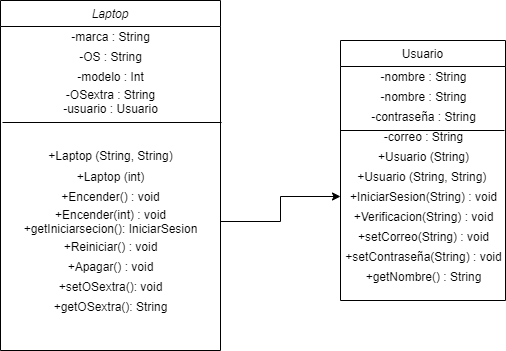

The diagram above was exported from draw.io. Its source (the exported page's mxGraphModel, read from the mxfile embedded in the PNG):
<mxGraphModel dx="868" dy="482" grid="1" gridSize="10" guides="1" tooltips="1" connect="1" arrows="1" fold="1" page="1" pageScale="1" pageWidth="827" pageHeight="1169" math="0" shadow="0">
  <root>
    <mxCell id="WIyWlLk6GJQsqaUBKTNV-0" />
    <mxCell id="WIyWlLk6GJQsqaUBKTNV-1" parent="WIyWlLk6GJQsqaUBKTNV-0" />
    <mxCell id="zkfFHV4jXpPFQw0GAbJ--0" value="Laptop" style="swimlane;fontStyle=2;align=center;verticalAlign=top;childLayout=stackLayout;horizontal=1;startSize=26;horizontalStack=0;resizeParent=1;resizeLast=0;collapsible=1;marginBottom=0;rounded=0;shadow=0;strokeWidth=1;" parent="WIyWlLk6GJQsqaUBKTNV-1" vertex="1">
      <mxGeometry x="170" y="150" width="220" height="350" as="geometry">
        <mxRectangle x="230" y="140" width="160" height="26" as="alternateBounds" />
      </mxGeometry>
    </mxCell>
    <mxCell id="440C02JR2Z3VditOYhMi-2" value="-marca : String" style="text;html=1;align=center;verticalAlign=middle;resizable=0;points=[];autosize=1;strokeWidth=1;" parent="zkfFHV4jXpPFQw0GAbJ--0" vertex="1">
      <mxGeometry y="26" width="220" height="20" as="geometry" />
    </mxCell>
    <mxCell id="440C02JR2Z3VditOYhMi-3" value="-OS : String" style="text;html=1;align=center;verticalAlign=middle;resizable=0;points=[];autosize=1;strokeWidth=1;" parent="zkfFHV4jXpPFQw0GAbJ--0" vertex="1">
      <mxGeometry y="46" width="220" height="20" as="geometry" />
    </mxCell>
    <mxCell id="440C02JR2Z3VditOYhMi-4" value="-modelo : Int" style="text;html=1;align=center;verticalAlign=middle;resizable=0;points=[];autosize=1;strokeWidth=1;" parent="zkfFHV4jXpPFQw0GAbJ--0" vertex="1">
      <mxGeometry y="66" width="220" height="20" as="geometry" />
    </mxCell>
    <mxCell id="440C02JR2Z3VditOYhMi-5" value="-OSextra : String&lt;br&gt;-usuario : Usuario" style="text;html=1;align=center;verticalAlign=middle;resizable=0;points=[];autosize=1;strokeWidth=1;" parent="zkfFHV4jXpPFQw0GAbJ--0" vertex="1">
      <mxGeometry y="86" width="220" height="30" as="geometry" />
    </mxCell>
    <mxCell id="440C02JR2Z3VditOYhMi-6" value="" style="endArrow=none;html=1;entryX=1.005;entryY=1.2;entryDx=0;entryDy=0;entryPerimeter=0;strokeWidth=1;exitX=0.009;exitY=0.12;exitDx=0;exitDy=0;exitPerimeter=0;" parent="zkfFHV4jXpPFQw0GAbJ--0" target="440C02JR2Z3VditOYhMi-5" edge="1" source="440C02JR2Z3VditOYhMi-10">
      <mxGeometry width="50" height="50" relative="1" as="geometry">
        <mxPoint y="110" as="sourcePoint" />
        <mxPoint x="160" y="110" as="targetPoint" />
      </mxGeometry>
    </mxCell>
    <mxCell id="440C02JR2Z3VditOYhMi-10" value="&lt;br&gt;&lt;br&gt;+Laptop (String, String)" style="text;html=1;align=center;verticalAlign=middle;resizable=0;points=[];autosize=1;strokeWidth=1;" parent="zkfFHV4jXpPFQw0GAbJ--0" vertex="1">
      <mxGeometry y="116" width="220" height="50" as="geometry" />
    </mxCell>
    <mxCell id="440C02JR2Z3VditOYhMi-12" value="+Laptop (int)" style="text;html=1;align=center;verticalAlign=middle;resizable=0;points=[];autosize=1;strokeWidth=1;" parent="zkfFHV4jXpPFQw0GAbJ--0" vertex="1">
      <mxGeometry y="166" width="220" height="20" as="geometry" />
    </mxCell>
    <mxCell id="440C02JR2Z3VditOYhMi-13" value="+Encender() : void" style="text;html=1;align=center;verticalAlign=middle;resizable=0;points=[];autosize=1;strokeWidth=1;" parent="zkfFHV4jXpPFQw0GAbJ--0" vertex="1">
      <mxGeometry y="186" width="220" height="20" as="geometry" />
    </mxCell>
    <mxCell id="440C02JR2Z3VditOYhMi-14" value="+Encender(int) : void&lt;br&gt;+getIniciarsecion(): IniciarSesion" style="text;html=1;align=center;verticalAlign=middle;resizable=0;points=[];autosize=1;strokeWidth=1;" parent="zkfFHV4jXpPFQw0GAbJ--0" vertex="1">
      <mxGeometry y="206" width="220" height="30" as="geometry" />
    </mxCell>
    <mxCell id="440C02JR2Z3VditOYhMi-15" value="+Reiniciar() : void" style="text;html=1;align=center;verticalAlign=middle;resizable=0;points=[];autosize=1;strokeWidth=1;" parent="zkfFHV4jXpPFQw0GAbJ--0" vertex="1">
      <mxGeometry y="236" width="220" height="20" as="geometry" />
    </mxCell>
    <mxCell id="440C02JR2Z3VditOYhMi-16" value="+Apagar() : void" style="text;html=1;align=center;verticalAlign=middle;resizable=0;points=[];autosize=1;strokeWidth=1;" parent="zkfFHV4jXpPFQw0GAbJ--0" vertex="1">
      <mxGeometry y="256" width="220" height="20" as="geometry" />
    </mxCell>
    <mxCell id="440C02JR2Z3VditOYhMi-17" value="+setOSextra(): void" style="text;html=1;align=center;verticalAlign=middle;resizable=0;points=[];autosize=1;strokeWidth=1;" parent="zkfFHV4jXpPFQw0GAbJ--0" vertex="1">
      <mxGeometry y="276" width="220" height="20" as="geometry" />
    </mxCell>
    <mxCell id="440C02JR2Z3VditOYhMi-30" value="+getOSextra(): String" style="text;html=1;align=center;verticalAlign=middle;resizable=0;points=[];autosize=1;strokeWidth=1;" parent="zkfFHV4jXpPFQw0GAbJ--0" vertex="1">
      <mxGeometry y="296" width="220" height="20" as="geometry" />
    </mxCell>
    <mxCell id="6O3c6lTamP1c5IdWpXPN-2" style="edgeStyle=orthogonalEdgeStyle;rounded=0;orthogonalLoop=1;jettySize=auto;html=1;" edge="1" parent="WIyWlLk6GJQsqaUBKTNV-1" source="440C02JR2Z3VditOYhMi-14" target="440C02JR2Z3VditOYhMi-26">
      <mxGeometry relative="1" as="geometry" />
    </mxCell>
    <mxCell id="zkfFHV4jXpPFQw0GAbJ--17" value="Usuario" style="swimlane;fontStyle=0;align=center;verticalAlign=top;childLayout=stackLayout;horizontal=1;startSize=26;horizontalStack=0;resizeParent=1;resizeLast=0;collapsible=1;marginBottom=0;rounded=0;shadow=0;strokeWidth=1;" parent="WIyWlLk6GJQsqaUBKTNV-1" vertex="1">
      <mxGeometry x="510" y="190" width="165" height="260" as="geometry">
        <mxRectangle x="550" y="140" width="160" height="26" as="alternateBounds" />
      </mxGeometry>
    </mxCell>
    <mxCell id="440C02JR2Z3VditOYhMi-19" value="-nombre : String" style="text;html=1;align=center;verticalAlign=middle;resizable=0;points=[];autosize=1;strokeWidth=1;" parent="zkfFHV4jXpPFQw0GAbJ--17" vertex="1">
      <mxGeometry y="26" width="165" height="20" as="geometry" />
    </mxCell>
    <mxCell id="6O3c6lTamP1c5IdWpXPN-0" value="-nombre : String" style="text;html=1;align=center;verticalAlign=middle;resizable=0;points=[];autosize=1;strokeWidth=1;" vertex="1" parent="zkfFHV4jXpPFQw0GAbJ--17">
      <mxGeometry y="46" width="165" height="20" as="geometry" />
    </mxCell>
    <mxCell id="440C02JR2Z3VditOYhMi-20" value="-contraseña : String" style="text;html=1;align=center;verticalAlign=middle;resizable=0;points=[];autosize=1;strokeWidth=1;" parent="zkfFHV4jXpPFQw0GAbJ--17" vertex="1">
      <mxGeometry y="66" width="165" height="20" as="geometry" />
    </mxCell>
    <mxCell id="440C02JR2Z3VditOYhMi-21" value="-correo : String" style="text;html=1;align=center;verticalAlign=middle;resizable=0;points=[];autosize=1;strokeWidth=1;" parent="zkfFHV4jXpPFQw0GAbJ--17" vertex="1">
      <mxGeometry y="86" width="165" height="20" as="geometry" />
    </mxCell>
    <mxCell id="440C02JR2Z3VditOYhMi-22" value="" style="endArrow=none;html=1;strokeWidth=1;" parent="zkfFHV4jXpPFQw0GAbJ--17" edge="1">
      <mxGeometry width="50" height="50" relative="1" as="geometry">
        <mxPoint y="90" as="sourcePoint" />
        <mxPoint x="164" y="90" as="targetPoint" />
      </mxGeometry>
    </mxCell>
    <mxCell id="440C02JR2Z3VditOYhMi-24" value="+Usuario (String)" style="text;html=1;align=center;verticalAlign=middle;resizable=0;points=[];autosize=1;strokeWidth=1;" parent="zkfFHV4jXpPFQw0GAbJ--17" vertex="1">
      <mxGeometry y="106" width="165" height="20" as="geometry" />
    </mxCell>
    <mxCell id="440C02JR2Z3VditOYhMi-25" value="+Usuario (String, String)&amp;nbsp;" style="text;html=1;align=center;verticalAlign=middle;resizable=0;points=[];autosize=1;strokeWidth=1;" parent="zkfFHV4jXpPFQw0GAbJ--17" vertex="1">
      <mxGeometry y="126" width="165" height="20" as="geometry" />
    </mxCell>
    <mxCell id="440C02JR2Z3VditOYhMi-26" value="+IniciarSesion(String) : void" style="text;html=1;align=center;verticalAlign=middle;resizable=0;points=[];autosize=1;strokeWidth=1;" parent="zkfFHV4jXpPFQw0GAbJ--17" vertex="1">
      <mxGeometry y="146" width="165" height="20" as="geometry" />
    </mxCell>
    <mxCell id="440C02JR2Z3VditOYhMi-27" value="+Verificacion(String) : void" style="text;html=1;align=center;verticalAlign=middle;resizable=0;points=[];autosize=1;strokeWidth=1;" parent="zkfFHV4jXpPFQw0GAbJ--17" vertex="1">
      <mxGeometry y="166" width="165" height="20" as="geometry" />
    </mxCell>
    <mxCell id="440C02JR2Z3VditOYhMi-29" value="+setCorreo(String) : void" style="text;html=1;align=center;verticalAlign=middle;resizable=0;points=[];autosize=1;strokeWidth=1;" parent="zkfFHV4jXpPFQw0GAbJ--17" vertex="1">
      <mxGeometry y="186" width="165" height="20" as="geometry" />
    </mxCell>
    <mxCell id="440C02JR2Z3VditOYhMi-33" value="+setContraseña(String) : void" style="text;html=1;align=center;verticalAlign=middle;resizable=0;points=[];autosize=1;strokeWidth=1;" parent="zkfFHV4jXpPFQw0GAbJ--17" vertex="1">
      <mxGeometry y="206" width="165" height="20" as="geometry" />
    </mxCell>
    <mxCell id="440C02JR2Z3VditOYhMi-34" value="+getNombre() : String" style="text;html=1;align=center;verticalAlign=middle;resizable=0;points=[];autosize=1;strokeWidth=1;" parent="zkfFHV4jXpPFQw0GAbJ--17" vertex="1">
      <mxGeometry y="226" width="165" height="20" as="geometry" />
    </mxCell>
  </root>
</mxGraphModel>